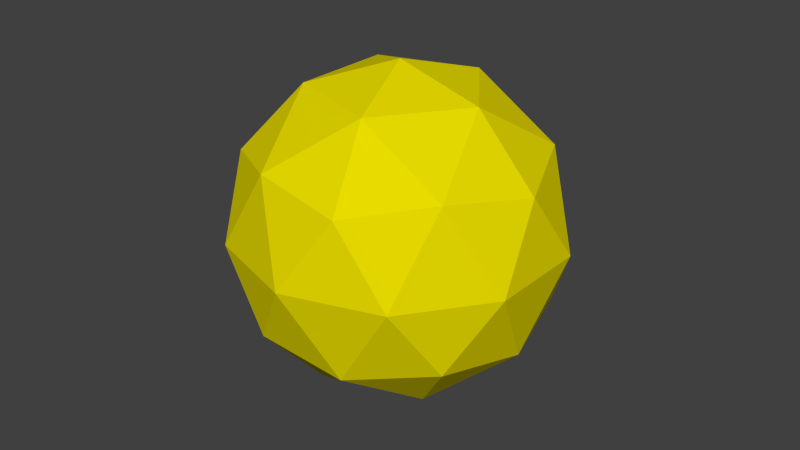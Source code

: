 # Source: shape.blend  (saved by Blender 2.71.0; exported with 4.5.12 LTS)
import bpy
from mathutils import Matrix  # noqa: F401  (used for matrix-valued properties, if any)

bpy.ops.wm.read_factory_settings(use_empty=True)
scene = bpy.context.scene
scene.name = 'Scene'

# ---- collections
col_collection_1 = bpy.data.collections.new('Collection 1'); scene.collection.children.link(col_collection_1)

# ---- materials (node trees are filled in below, after node groups)
mat_xa_notc_core_shapes_tg2dv_p1_mat1 = bpy.data.materials.new('xa_notc_core_shapes_tg2dv_p1_mat1')
mat_xa_notc_core_shapes_tg2dv_p1_mat1.alpha_threshold = 0.0
mat_xa_notc_core_shapes_tg2dv_p1_mat1.use_transparent_shadow = False
mat_xa_notc_core_shapes_tg2dv_p1_mat1.diffuse_color = (0.8, 0.7045, 0.0, 1.0)
mat_xa_notc_core_shapes_tg2dv_p1_mat1.roughness = 0.5
mat_xa_notc_core_shapes_tg2dv_p1_mat1.specular_intensity = 0.0
mat_xa_notc_core_shapes_tg2dv_p1_mat1.line_color = (0.0, 0.0, 0.0, 1.0)
mat_xa_notc_core_shapes_tg2dv_p1_mat0 = bpy.data.materials.new('xa_notc_core_shapes_tg2dv_p1_mat0')
mat_xa_notc_core_shapes_tg2dv_p1_mat0.alpha_threshold = 0.0
mat_xa_notc_core_shapes_tg2dv_p1_mat0.use_transparent_shadow = False
mat_xa_notc_core_shapes_tg2dv_p1_mat0.diffuse_color = (0.8, 0.7045, 0.0, 1.0)
mat_xa_notc_core_shapes_tg2dv_p1_mat0.roughness = 0.5
mat_xa_notc_core_shapes_tg2dv_p1_mat0.specular_intensity = 0.0
mat_xa_notc_core_shapes_tg2dv_p1_mat0.line_color = (0.0, 0.0, 0.0, 1.0)
mat_xa_notc_core_shapes_tg2_p1_mat0 = bpy.data.materials.new('xa_notc_core_shapes_tg2_p1_mat0')
mat_xa_notc_core_shapes_tg2_p1_mat0.alpha_threshold = 0.0
mat_xa_notc_core_shapes_tg2_p1_mat0.use_transparent_shadow = False
mat_xa_notc_core_shapes_tg2_p1_mat0.diffuse_color = (0.8, 0.7045, 0.0, 1.0)
mat_xa_notc_core_shapes_tg2_p1_mat0.roughness = 0.5
mat_xa_notc_core_shapes_tg2_p1_mat0.specular_intensity = 0.0
mat_xa_notc_core_shapes_tg2_p1_mat0.line_color = (0.0, 0.0, 0.0, 1.0)

# ---- material node trees

# ---- world
world_world = bpy.data.worlds.new('World'); scene.world = world_world
world_world.color = (0.05088, 0.05088, 0.05088)
world_world.use_sun_shadow = False
world_world.sun_shadow_jitter_overblur = 0.0
world_world.cycles.sampling_method = 'MANUAL'
world_world.cycles.sample_map_resolution = 256

# ---- meshes
me_icosphere = bpy.data.meshes.new('Icosphere')
me_icosphere.from_pydata([(-1.186e-09, -8.435e-09, -3.344), (2.42, -1.758, -1.496), (-0.9242, -2.845, -1.496), (-2.991, -8.435e-09, -1.495), (-0.9242, 2.845, -1.496), (2.42, 1.758, -1.496), (0.9242, -2.845, 1.496), (-2.42, -1.758, 1.496), (-2.42, 1.758, 1.496), (0.9242, 2.845, 1.496), (2.991, -8.435e-09, 1.495), (-1.186e-09, -8.435e-09, 3.344), (-0.5433, -1.672, -2.845), (1.422, -1.033, -2.845), (0.879, -2.705, -1.758), (2.845, -8.435e-09, -1.758), (1.422, 1.033, -2.845), (-1.758, -8.435e-09, -2.845), (-2.301, -1.672, -1.758), (-0.5433, 1.672, -2.845), (-2.301, 1.672, -1.758), (0.879, 2.705, -1.758), (3.18, -1.033, 1.499e-09), (3.18, 1.033, 1.499e-09), (-1.186e-09, -3.344, 1.499e-09), (1.966, -2.705, 1.499e-09), (-3.18, -1.033, 1.499e-09), (-1.966, -2.705, 1.499e-09), (-1.966, 2.705, 1.499e-09), (-3.18, 1.033, 1.499e-09), (1.966, 2.705, 1.499e-09), (-1.186e-09, 3.344, 1.499e-09), (2.301, -1.672, 1.758), (-0.879, -2.705, 1.758), (-2.845, -8.435e-09, 1.758), (-0.879, 2.705, 1.758), (2.301, 1.672, 1.758), (0.5433, -1.672, 2.845), (1.758, -8.435e-09, 2.845), (-1.422, -1.033, 2.845), (-1.422, 1.033, 2.845), (0.5433, 1.672, 2.845)], [], [(0, 13, 12), (1, 13, 15), (0, 12, 17), (0, 17, 19), (0, 19, 16), (1, 15, 22), (2, 14, 24), (3, 18, 26), (4, 20, 28), (5, 21, 30), (1, 22, 25), (2, 24, 27), (3, 26, 29), (4, 28, 31), (5, 30, 23), (6, 32, 37), (7, 33, 39), (8, 34, 40), (9, 35, 41), (10, 36, 38), (12, 14, 2), (12, 13, 14), (13, 1, 14), (15, 16, 5), (15, 13, 16), (13, 0, 16), (17, 18, 3), (17, 12, 18), (12, 2, 18), (19, 20, 4), (19, 17, 20), (17, 3, 20), (16, 21, 5), (16, 19, 21), (19, 4, 21), (22, 23, 10), (22, 15, 23), (15, 5, 23), (24, 25, 6), (24, 14, 25), (14, 1, 25), (26, 27, 7), (26, 18, 27), (18, 2, 27), (28, 29, 8), (28, 20, 29), (20, 3, 29), (30, 31, 9), (30, 21, 31), (21, 4, 31), (25, 32, 6), (25, 22, 32), (22, 10, 32), (27, 33, 7), (27, 24, 33), (24, 6, 33), (29, 34, 8), (29, 26, 34), (26, 7, 34), (31, 35, 9), (31, 28, 35), (28, 8, 35), (23, 36, 10), (23, 30, 36), (30, 9, 36), (37, 38, 11), (37, 32, 38), (32, 10, 38), (39, 37, 11), (39, 33, 37), (33, 6, 37), (40, 39, 11), (40, 34, 39), (34, 7, 39), (41, 40, 11), (41, 35, 40), (35, 8, 40), (38, 41, 11), (38, 36, 41), (36, 9, 41)])
me_icosphere.materials.append(mat_xa_notc_core_shapes_tg2dv_p1_mat1)
me_icosphere.use_remesh_preserve_volume = False
me_icosphere.use_remesh_preserve_attributes = False
me_icosphere.use_mirror_vertex_groups = False
me_icosphere.update()
me_cone_006 = bpy.data.meshes.new('Cone.006')
me_cone_006.from_pydata([(1.126e-08, 2.828, 0.0), (2.828, -1.38e-07, 0.0), (-1.079e-07, -2.828, 0.0), (-2.91e-11, 2.91e-11, 1.9), (-2.828, 2.196e-07, 0.0)], [], [(2, 3, 4), (0, 3, 1), (4, 3, 0), (1, 3, 2), (0, 1, 2, 4)])
_uv = me_cone_006.uv_layers.new(name='UVMap')
_uv.uv.foreach_set('vector', [-3.5, -3.5, 0.5, 4.5, 4.5, -3.5, 4.5, -3.5, 0.5, 4.5, -3.5, -3.5, 4.5, -3.5, 0.5, 4.5, 4.5, -3.5, -3.5, -3.5, 0.5, 4.5, -3.5, -3.5, 4.5, -3.5, -3.5, -3.5, -3.5, -3.5, 4.5, -3.5])
me_cone_006.materials.append(mat_xa_notc_core_shapes_tg2dv_p1_mat0)
me_cone_006.use_remesh_preserve_volume = False
me_cone_006.use_remesh_preserve_attributes = False
me_cone_006.use_mirror_vertex_groups = False
me_cone_006.update()
me_cone = bpy.data.meshes.new('Cone')
me_cone.from_pydata([(1.126e-08, 2.828, 0.0), (2.828, -1.38e-07, 0.0), (-1.079e-07, -2.828, 0.0), (-2.91e-11, 2.91e-11, 1.9), (-2.828, 2.196e-07, 0.0)], [], [(2, 3, 4), (0, 3, 1), (4, 3, 0), (1, 3, 2), (0, 1, 2, 4)])
_uv = me_cone.uv_layers.new(name='UVMap')
_uv.uv.foreach_set('vector', [-3.5, -3.5, 0.5, 4.5, 4.5, -3.5, 4.5, -3.5, 0.5, 4.5, -3.5, -3.5, 4.5, -3.5, 0.5, 4.5, 4.5, -3.5, -3.5, -3.5, 0.5, 4.5, -3.5, -3.5, 4.5, -3.5, -3.5, -3.5, -3.5, -3.5, 4.5, -3.5])
me_cone.materials.append(mat_xa_notc_core_shapes_tg2_p1_mat0)
me_cone.use_remesh_preserve_volume = False
me_cone.use_remesh_preserve_attributes = False
me_cone.use_mirror_vertex_groups = False
me_cone.update()

# ---- objects
ob_cam = bpy.data.objects.new('Cam', None)
ob_eye = bpy.data.objects.new('Eye', None)
ob_mount3 = bpy.data.objects.new('Mount3', None)
ob_icosphere = bpy.data.objects.new('Icosphere', me_icosphere)
ob_core_001 = bpy.data.objects.new('core.001', me_cone_006)
ob_core = bpy.data.objects.new('core', me_cone)

# ---- transforms, parenting, visibility, modifiers, constraints
ob_cam.location = (1.211e-15, -8.473, 8.826)
ob_cam.empty_display_type = 'CONE'
ob_cam.empty_image_offset = (0.0, 0.0)
ob_cam.lineart.crease_threshold = 0.0
ob_eye.location = (2.863e-16, 1.289, 4.663)
ob_eye.empty_display_type = 'CONE'
ob_eye.empty_image_offset = (0.0, 0.0)
ob_eye.lineart.crease_threshold = 0.0
ob_mount3.location = (0.0, 0.0, 3.374)
ob_mount3.empty_display_type = 'CONE'
ob_mount3.empty_image_offset = (0.0, 0.0)
ob_mount3.lineart.crease_threshold = 0.0
ob_icosphere.location = (0.0, 0.0, 3.389)
ob_icosphere.rotation_euler = (-9.537e-07, -6.283, -1.344e-07)
ob_icosphere.lineart.crease_threshold = 0.0
ob_core_001.location = (2.952e-12, 0.0, 3.437)
ob_core_001.rotation_euler = (-3.142, -1.068e-07, 0.7854)
ob_core_001.lineart.crease_threshold = 0.0
ob_core.location = (2.952e-12, 0.0, 3.437)
ob_core.rotation_euler = (0.0, -0.0, -0.7854)
ob_core.lineart.crease_threshold = 0.0

# ---- collection membership
col_collection_1.objects.link(ob_cam)
col_collection_1.objects.link(ob_eye)
col_collection_1.objects.link(ob_mount3)
col_collection_1.objects.link(ob_icosphere)
col_collection_1.objects.link(ob_core_001)
col_collection_1.objects.link(ob_core)

# ---- scene / render settings (as saved in the file)
scene.frame_start = 1; scene.frame_end = 250; scene.frame_set(202)
scene.render.engine = 'BLENDER_EEVEE_NEXT'
scene.render.image_settings.color_mode = 'RGB'
scene.render.image_settings.compression = 90
scene.render.resolution_percentage = 50
scene.render.dither_intensity = 0.0
scene.render.bake_margin = 2
scene.render.bake_bias = 0.0
scene.cycles.use_denoising = False
scene.cycles.samples = 10
scene.cycles.sampling_pattern = 'TABULATED_SOBOL'
scene.cycles.light_sampling_threshold = 0.0
scene.cycles.use_adaptive_sampling = False
scene.cycles.use_light_tree = False
scene.cycles.blur_glossy = 0.0
scene.cycles.volume_bounces = 1
scene.cycles.pixel_filter_type = 'GAUSSIAN'
scene.cycles.sample_clamp_indirect = 0.0
scene.view_settings.view_transform = 'Standard'
bpy.context.view_layer.update()

# ---- added for rendering (the .blend has no active camera and no usable light): camera, sun
cam_auto = bpy.data.cameras.new('AutoCamera')
cam_auto.lens = 50.0
cam_auto.sensor_width = 36.0
cam_auto.clip_end = 1000.0
ob_auto_camera = bpy.data.objects.new('AutoCamera', cam_auto)
scene.collection.objects.link(ob_auto_camera)
ob_auto_camera.location = (12.1599, -14.5919, 13.1167)
ob_auto_camera.rotation_euler = (1.09748, -7.21219e-08, 0.694738)
scene.camera = ob_auto_camera
light_auto_sun = bpy.data.lights.new('AutoSun', 'SUN')
light_auto_sun.energy = 3.0
light_auto_sun.angle = 0.0523599
ob_auto_sun = bpy.data.objects.new('AutoSun', light_auto_sun)
scene.collection.objects.link(ob_auto_sun)
ob_auto_sun.rotation_euler = (0.872665, 0.174533, 0.523599)
bpy.context.view_layer.update()
